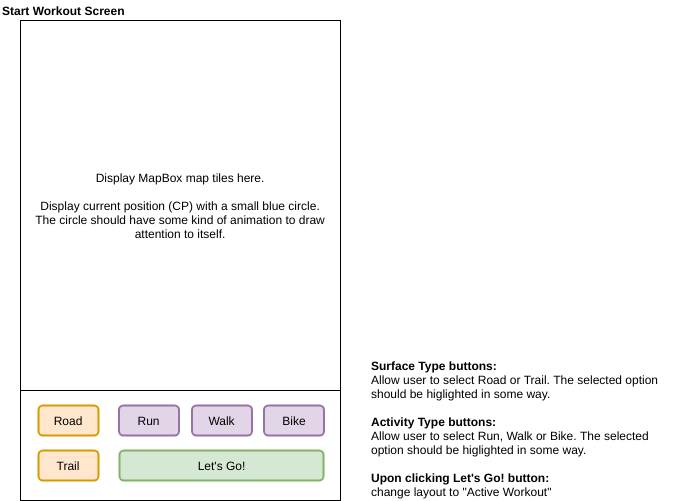

The diagram above was exported from draw.io. Its source (the exported page's mxGraphModel, read from the mxfile embedded in the PNG):
<mxGraphModel dx="1074" dy="647" grid="1" gridSize="10" guides="1" tooltips="1" connect="1" arrows="1" fold="1" page="1" pageScale="1" pageWidth="850" pageHeight="1100" math="0" shadow="0">
  <root>
    <mxCell id="0" />
    <mxCell id="1" parent="0" />
    <mxCell id="QemB1b2rjAL-UP7p5rED-8" value="Start Workout Screen" style="text;html=1;strokeColor=none;fillColor=none;align=left;verticalAlign=middle;whiteSpace=wrap;rounded=0;fontStyle=1" parent="1" vertex="1">
      <mxGeometry x="20" y="20" width="230" height="20" as="geometry" />
    </mxCell>
    <mxCell id="QemB1b2rjAL-UP7p5rED-9" value="" style="rounded=0;whiteSpace=wrap;html=1;" parent="1" vertex="1">
      <mxGeometry x="40" y="40" width="320" height="480" as="geometry" />
    </mxCell>
    <mxCell id="QemB1b2rjAL-UP7p5rED-10" value="&lt;span&gt;Display MapBox map tiles here.&lt;/span&gt;&lt;br&gt;&lt;br&gt;&lt;span&gt;Display current position (CP) with a small blue circle. The circle should have some kind of animation to draw attention to itself.&lt;/span&gt;" style="rounded=0;whiteSpace=wrap;html=1;spacingLeft=10;spacingRight=10;" parent="1" vertex="1">
      <mxGeometry x="40" y="40" width="320" height="370" as="geometry" />
    </mxCell>
    <mxCell id="QemB1b2rjAL-UP7p5rED-11" value="Road" style="rounded=1;whiteSpace=wrap;html=1;strokeWidth=2;perimeterSpacing=0;fillColor=#ffe6cc;strokeColor=#d79b00;" parent="1" vertex="1">
      <mxGeometry x="58" y="425" width="60" height="30" as="geometry" />
    </mxCell>
    <mxCell id="QemB1b2rjAL-UP7p5rED-12" value="Trail" style="rounded=1;whiteSpace=wrap;html=1;strokeWidth=2;perimeterSpacing=0;fillColor=#ffe6cc;strokeColor=#d79b00;" parent="1" vertex="1">
      <mxGeometry x="58" y="470" width="60" height="30" as="geometry" />
    </mxCell>
    <mxCell id="QemB1b2rjAL-UP7p5rED-13" value="Run" style="rounded=1;whiteSpace=wrap;html=1;strokeWidth=2;perimeterSpacing=0;fillColor=#e1d5e7;strokeColor=#9673a6;" parent="1" vertex="1">
      <mxGeometry x="138.5" y="425" width="60" height="30" as="geometry" />
    </mxCell>
    <mxCell id="QemB1b2rjAL-UP7p5rED-14" value="Walk" style="rounded=1;whiteSpace=wrap;html=1;strokeWidth=2;perimeterSpacing=0;fillColor=#e1d5e7;strokeColor=#9673a6;" parent="1" vertex="1">
      <mxGeometry x="211.5" y="425" width="60" height="30" as="geometry" />
    </mxCell>
    <mxCell id="QemB1b2rjAL-UP7p5rED-15" value="Bike" style="rounded=1;whiteSpace=wrap;html=1;strokeWidth=2;perimeterSpacing=0;fillColor=#e1d5e7;strokeColor=#9673a6;" parent="1" vertex="1">
      <mxGeometry x="283.5" y="425" width="60" height="30" as="geometry" />
    </mxCell>
    <mxCell id="QemB1b2rjAL-UP7p5rED-16" value="Let's Go!" style="rounded=1;whiteSpace=wrap;html=1;strokeWidth=2;perimeterSpacing=0;fillColor=#d5e8d4;strokeColor=#82b366;" parent="1" vertex="1">
      <mxGeometry x="139" y="470" width="204" height="30" as="geometry" />
    </mxCell>
    <mxCell id="QemB1b2rjAL-UP7p5rED-17" value="&lt;div style=&quot;text-align: left&quot;&gt;&lt;b&gt;Surface Type buttons:&lt;/b&gt;&lt;/div&gt;&lt;div style=&quot;text-align: left&quot;&gt;Allow user to select Road or Trail. The selected option should be higlighted in some way.&lt;/div&gt;&lt;div style=&quot;text-align: left&quot;&gt;&lt;br&gt;&lt;/div&gt;&lt;div style=&quot;text-align: left&quot;&gt;&lt;b&gt;Activity Type buttons:&lt;/b&gt;&lt;/div&gt;&lt;div style=&quot;text-align: left&quot;&gt;Allow user to select Run, Walk or Bike. The selected option should be higlighted in some way.&lt;/div&gt;&lt;div style=&quot;text-align: left&quot;&gt;&lt;br&gt;&lt;/div&gt;&lt;div style=&quot;text-align: left&quot;&gt;&lt;b&gt;Upon clicking Let's Go! button:&lt;/b&gt;&lt;/div&gt;&lt;div style=&quot;text-align: left&quot;&gt;change layout to &quot;Active Workout&quot;&lt;/div&gt;" style="text;html=1;strokeColor=none;fillColor=none;align=center;verticalAlign=bottom;whiteSpace=wrap;rounded=0;" parent="1" vertex="1">
      <mxGeometry x="390" y="250" width="310" height="270" as="geometry" />
    </mxCell>
  </root>
</mxGraphModel>